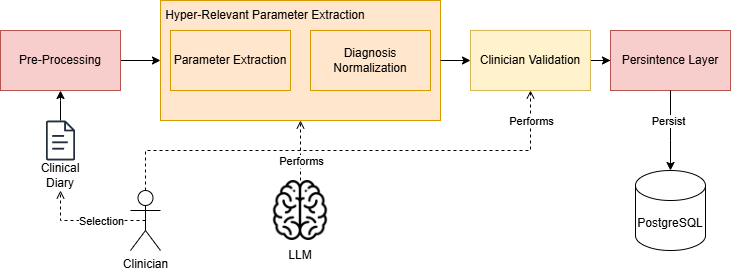

The diagram above was exported from draw.io. Its source (the exported page's mxGraphModel, read from the mxfile embedded in the PNG):
<mxGraphModel dx="1426" dy="841" grid="1" gridSize="10" guides="1" tooltips="1" connect="1" arrows="1" fold="1" page="1" pageScale="1" pageWidth="850" pageHeight="1100" math="0" shadow="0">
  <root>
    <mxCell id="0" />
    <mxCell id="1" parent="0" />
    <mxCell id="g4rip9S4apB-CQDAs1sL-5" edge="1" parent="1" source="g4rip9S4apB-CQDAs1sL-1" style="edgeStyle=orthogonalEdgeStyle;rounded=0;orthogonalLoop=1;jettySize=auto;html=1;entryX=0.5;entryY=1;entryDx=0;entryDy=0;exitX=0.5;exitY=0.5;exitDx=0;exitDy=0;exitPerimeter=0;dashed=1;endArrow=open;endFill=0;" target="g4rip9S4apB-CQDAs1sL-3">
      <mxGeometry relative="1" as="geometry">
        <Array as="points">
          <mxPoint x="380" y="370" />
        </Array>
      </mxGeometry>
    </mxCell>
    <mxCell id="g4rip9S4apB-CQDAs1sL-6" connectable="0" parent="g4rip9S4apB-CQDAs1sL-5" style="edgeLabel;html=1;align=center;verticalAlign=middle;resizable=0;points=[];" value="Selection" vertex="1">
      <mxGeometry relative="1" x="0.0927" as="geometry">
        <mxPoint x="18" as="offset" />
      </mxGeometry>
    </mxCell>
    <mxCell id="AOIJfrMePVSIqUMVe8EJ-1" edge="1" parent="1" source="g4rip9S4apB-CQDAs1sL-1" style="edgeStyle=orthogonalEdgeStyle;rounded=0;orthogonalLoop=1;jettySize=auto;html=1;entryX=0.5;entryY=1;entryDx=0;entryDy=0;dashed=1;endArrow=open;endFill=0;" target="g4rip9S4apB-CQDAs1sL-13">
      <mxGeometry relative="1" as="geometry">
        <Array as="points">
          <mxPoint x="465" y="300" />
          <mxPoint x="850" y="300" />
        </Array>
      </mxGeometry>
    </mxCell>
    <mxCell id="AOIJfrMePVSIqUMVe8EJ-2" connectable="0" parent="AOIJfrMePVSIqUMVe8EJ-1" style="edgeLabel;html=1;align=center;verticalAlign=middle;resizable=0;points=[];" value="Performs" vertex="1">
      <mxGeometry relative="1" x="-0.5067" y="-2" as="geometry">
        <mxPoint x="305" y="-32" as="offset" />
      </mxGeometry>
    </mxCell>
    <mxCell id="g4rip9S4apB-CQDAs1sL-1" parent="1" style="shape=umlActor;verticalLabelPosition=bottom;verticalAlign=top;html=1;outlineConnect=0;" value="Clinician" vertex="1">
      <mxGeometry height="60" width="30" x="450" y="340" as="geometry" />
    </mxCell>
    <mxCell id="g4rip9S4apB-CQDAs1sL-4" connectable="0" parent="1" style="group" value="" vertex="1">
      <mxGeometry height="70" width="60" x="350" y="270" as="geometry" />
    </mxCell>
    <mxCell id="g4rip9S4apB-CQDAs1sL-2" parent="g4rip9S4apB-CQDAs1sL-4" style="sketch=0;outlineConnect=0;fontColor=#232F3E;gradientColor=none;fillColor=#232F3D;strokeColor=none;dashed=0;verticalLabelPosition=bottom;verticalAlign=top;align=center;html=1;fontSize=12;fontStyle=0;aspect=fixed;pointerEvents=1;shape=mxgraph.aws4.document;" value="" vertex="1">
      <mxGeometry height="40" width="29.23" x="15.38000000000001" as="geometry" />
    </mxCell>
    <mxCell id="g4rip9S4apB-CQDAs1sL-3" parent="g4rip9S4apB-CQDAs1sL-4" style="text;html=1;whiteSpace=wrap;strokeColor=none;fillColor=none;align=center;verticalAlign=middle;rounded=0;" value="Clinical Diary" vertex="1">
      <mxGeometry height="30" width="60" y="40" as="geometry" />
    </mxCell>
    <mxCell id="eq1eM54i2PteTXLKp1U4-5" edge="1" parent="1" source="g4rip9S4apB-CQDAs1sL-7" style="edgeStyle=orthogonalEdgeStyle;rounded=0;orthogonalLoop=1;jettySize=auto;html=1;entryX=0;entryY=0.5;entryDx=0;entryDy=0;" target="eq1eM54i2PteTXLKp1U4-3">
      <mxGeometry relative="1" as="geometry" />
    </mxCell>
    <mxCell id="g4rip9S4apB-CQDAs1sL-7" parent="1" style="rounded=0;whiteSpace=wrap;html=1;fillColor=#f8cecc;strokeColor=#b85450;" value="Pre-Processing" vertex="1">
      <mxGeometry height="60" width="120" x="320" y="180" as="geometry" />
    </mxCell>
    <mxCell id="g4rip9S4apB-CQDAs1sL-8" edge="1" parent="1" source="g4rip9S4apB-CQDAs1sL-2" style="edgeStyle=orthogonalEdgeStyle;rounded=0;orthogonalLoop=1;jettySize=auto;html=1;entryX=0.5;entryY=1;entryDx=0;entryDy=0;" target="g4rip9S4apB-CQDAs1sL-7">
      <mxGeometry relative="1" as="geometry" />
    </mxCell>
    <mxCell id="g4rip9S4apB-CQDAs1sL-31" edge="1" parent="1" source="g4rip9S4apB-CQDAs1sL-13" style="edgeStyle=orthogonalEdgeStyle;rounded=0;orthogonalLoop=1;jettySize=auto;html=1;" target="g4rip9S4apB-CQDAs1sL-14">
      <mxGeometry relative="1" as="geometry" />
    </mxCell>
    <mxCell id="g4rip9S4apB-CQDAs1sL-13" parent="1" style="rounded=0;whiteSpace=wrap;html=1;fillColor=#fff2cc;strokeColor=#d6b656;" value="Clinician Validation" vertex="1">
      <mxGeometry height="60" width="120" x="790" y="180" as="geometry" />
    </mxCell>
    <mxCell id="g4rip9S4apB-CQDAs1sL-14" parent="1" style="rounded=0;whiteSpace=wrap;html=1;fillColor=#f8cecc;strokeColor=#b85450;" value="Persintence Layer" vertex="1">
      <mxGeometry height="60" width="120" x="930" y="180" as="geometry" />
    </mxCell>
    <mxCell id="g4rip9S4apB-CQDAs1sL-15" parent="1" style="shape=cylinder3;whiteSpace=wrap;html=1;boundedLbl=1;backgroundOutline=1;size=15;" value="PostgreSQL" vertex="1">
      <mxGeometry height="80" width="70" x="955" y="320" as="geometry" />
    </mxCell>
    <mxCell id="g4rip9S4apB-CQDAs1sL-20" connectable="0" parent="1" style="group" value="" vertex="1">
      <mxGeometry height="90" width="60" x="590" y="330" as="geometry" />
    </mxCell>
    <mxCell id="g4rip9S4apB-CQDAs1sL-18" parent="g4rip9S4apB-CQDAs1sL-20" style="text;html=1;whiteSpace=wrap;strokeColor=none;fillColor=none;align=center;verticalAlign=middle;rounded=0;" value="LLM" vertex="1">
      <mxGeometry height="30" width="60" y="60" as="geometry" />
    </mxCell>
    <mxCell id="g4rip9S4apB-CQDAs1sL-19" parent="g4rip9S4apB-CQDAs1sL-20" style="shape=image;verticalLabelPosition=bottom;labelBackgroundColor=default;verticalAlign=top;aspect=fixed;imageAspect=0;image=data:image/png,(base64 omitted: 19932 chars);" value="" vertex="1">
      <mxGeometry height="60" width="60" as="geometry" />
    </mxCell>
    <mxCell id="AOIJfrMePVSIqUMVe8EJ-4" edge="1" parent="1" source="g4rip9S4apB-CQDAs1sL-19" style="edgeStyle=orthogonalEdgeStyle;rounded=0;orthogonalLoop=1;jettySize=auto;html=1;entryX=0.5;entryY=1;entryDx=0;entryDy=0;dashed=1;endArrow=open;endFill=0;" target="eq1eM54i2PteTXLKp1U4-3">
      <mxGeometry relative="1" as="geometry" />
    </mxCell>
    <mxCell id="AOIJfrMePVSIqUMVe8EJ-5" connectable="0" parent="AOIJfrMePVSIqUMVe8EJ-4" style="edgeLabel;html=1;align=center;verticalAlign=middle;resizable=0;points=[];" value="Performs" vertex="1">
      <mxGeometry relative="1" x="-0.82" y="1" as="geometry">
        <mxPoint x="1" y="-15" as="offset" />
      </mxGeometry>
    </mxCell>
    <mxCell id="AOIJfrMePVSIqUMVe8EJ-6" edge="1" parent="1" source="g4rip9S4apB-CQDAs1sL-14" style="edgeStyle=orthogonalEdgeStyle;rounded=0;orthogonalLoop=1;jettySize=auto;html=1;entryX=0.5;entryY=0;entryDx=0;entryDy=0;entryPerimeter=0;" target="g4rip9S4apB-CQDAs1sL-15">
      <mxGeometry relative="1" as="geometry">
        <Array as="points">
          <mxPoint x="990" y="290" />
          <mxPoint x="990" y="290" />
        </Array>
      </mxGeometry>
    </mxCell>
    <mxCell id="AOIJfrMePVSIqUMVe8EJ-7" connectable="0" parent="AOIJfrMePVSIqUMVe8EJ-6" style="edgeLabel;html=1;align=center;verticalAlign=middle;resizable=0;points=[];" value="Persist" vertex="1">
      <mxGeometry relative="1" x="-0.2533" y="-3" as="geometry">
        <mxPoint as="offset" />
      </mxGeometry>
    </mxCell>
    <mxCell id="eq1eM54i2PteTXLKp1U4-4" connectable="0" parent="1" style="group" value="" vertex="1">
      <mxGeometry height="120" width="280" x="480" y="150" as="geometry" />
    </mxCell>
    <mxCell id="eq1eM54i2PteTXLKp1U4-3" parent="eq1eM54i2PteTXLKp1U4-4" style="rounded=0;whiteSpace=wrap;html=1;fillColor=#ffe6cc;strokeColor=#d79b00;shadow=0;" value="" vertex="1">
      <mxGeometry height="120" width="280" as="geometry" />
    </mxCell>
    <mxCell id="g4rip9S4apB-CQDAs1sL-11" parent="eq1eM54i2PteTXLKp1U4-4" style="rounded=0;whiteSpace=wrap;html=1;fillColor=#ffe6cc;strokeColor=#d79b00;" value="Parameter Extraction" vertex="1">
      <mxGeometry height="60" width="120" x="10" y="30" as="geometry" />
    </mxCell>
    <mxCell id="g4rip9S4apB-CQDAs1sL-12" parent="eq1eM54i2PteTXLKp1U4-4" style="rounded=0;whiteSpace=wrap;html=1;fillColor=#ffe6cc;strokeColor=#d79b00;" value="Diagnosis Normalization" vertex="1">
      <mxGeometry height="60" width="120" x="150" y="30" as="geometry" />
    </mxCell>
    <mxCell id="eq1eM54i2PteTXLKp1U4-7" parent="eq1eM54i2PteTXLKp1U4-4" style="text;html=1;whiteSpace=wrap;strokeColor=none;fillColor=none;align=center;verticalAlign=middle;rounded=0;" value="Hyper-Relevant Parameter Extraction" vertex="1">
      <mxGeometry height="30" width="210" as="geometry" />
    </mxCell>
    <mxCell id="eq1eM54i2PteTXLKp1U4-6" edge="1" parent="1" source="eq1eM54i2PteTXLKp1U4-3" style="edgeStyle=orthogonalEdgeStyle;rounded=0;orthogonalLoop=1;jettySize=auto;html=1;entryX=0;entryY=0.5;entryDx=0;entryDy=0;" target="g4rip9S4apB-CQDAs1sL-13">
      <mxGeometry relative="1" as="geometry" />
    </mxCell>
  </root>
</mxGraphModel>